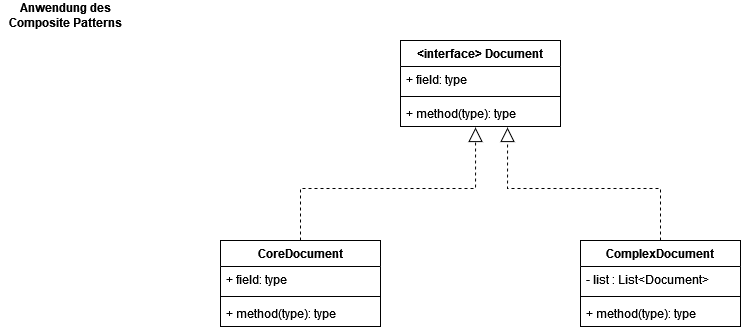

The diagram above was exported from draw.io. Its source (the exported page's mxGraphModel, read from the mxfile embedded in the PNG):
<mxGraphModel dx="1050" dy="538" grid="1" gridSize="10" guides="1" tooltips="1" connect="1" arrows="1" fold="1" page="1" pageScale="1" pageWidth="1169" pageHeight="827" math="0" shadow="0">
  <root>
    <mxCell id="0" />
    <mxCell id="1" parent="0" />
    <mxCell id="zagXpr028BY9NZ_23rTh-1" value="Anwendung des Composite Patterns" style="text;html=1;strokeColor=none;fillColor=none;align=center;verticalAlign=middle;whiteSpace=wrap;rounded=0;fontStyle=1" vertex="1" parent="1">
      <mxGeometry x="70" y="80" width="130" height="30" as="geometry" />
    </mxCell>
    <mxCell id="zagXpr028BY9NZ_23rTh-2" value="&lt;interface&gt; Document" style="swimlane;fontStyle=1;align=center;verticalAlign=top;childLayout=stackLayout;horizontal=1;startSize=26;horizontalStack=0;resizeParent=1;resizeParentMax=0;resizeLast=0;collapsible=1;marginBottom=0;" vertex="1" parent="1">
      <mxGeometry x="470" y="120" width="160" height="86" as="geometry" />
    </mxCell>
    <mxCell id="zagXpr028BY9NZ_23rTh-3" value="+ field: type" style="text;strokeColor=none;fillColor=none;align=left;verticalAlign=top;spacingLeft=4;spacingRight=4;overflow=hidden;rotatable=0;points=[[0,0.5],[1,0.5]];portConstraint=eastwest;" vertex="1" parent="zagXpr028BY9NZ_23rTh-2">
      <mxGeometry y="26" width="160" height="26" as="geometry" />
    </mxCell>
    <mxCell id="zagXpr028BY9NZ_23rTh-4" value="" style="line;strokeWidth=1;fillColor=none;align=left;verticalAlign=middle;spacingTop=-1;spacingLeft=3;spacingRight=3;rotatable=0;labelPosition=right;points=[];portConstraint=eastwest;strokeColor=inherit;" vertex="1" parent="zagXpr028BY9NZ_23rTh-2">
      <mxGeometry y="52" width="160" height="8" as="geometry" />
    </mxCell>
    <mxCell id="zagXpr028BY9NZ_23rTh-5" value="+ method(type): type" style="text;strokeColor=none;fillColor=none;align=left;verticalAlign=top;spacingLeft=4;spacingRight=4;overflow=hidden;rotatable=0;points=[[0,0.5],[1,0.5]];portConstraint=eastwest;" vertex="1" parent="zagXpr028BY9NZ_23rTh-2">
      <mxGeometry y="60" width="160" height="26" as="geometry" />
    </mxCell>
    <mxCell id="zagXpr028BY9NZ_23rTh-14" style="edgeStyle=orthogonalEdgeStyle;rounded=0;orthogonalLoop=1;jettySize=auto;html=1;entryX=0.469;entryY=1.038;entryDx=0;entryDy=0;entryPerimeter=0;dashed=1;endArrow=block;endFill=0;endSize=12;" edge="1" parent="1" source="zagXpr028BY9NZ_23rTh-6" target="zagXpr028BY9NZ_23rTh-5">
      <mxGeometry relative="1" as="geometry" />
    </mxCell>
    <mxCell id="zagXpr028BY9NZ_23rTh-6" value="CoreDocument" style="swimlane;fontStyle=1;align=center;verticalAlign=top;childLayout=stackLayout;horizontal=1;startSize=26;horizontalStack=0;resizeParent=1;resizeParentMax=0;resizeLast=0;collapsible=1;marginBottom=0;" vertex="1" parent="1">
      <mxGeometry x="290" y="320" width="160" height="86" as="geometry" />
    </mxCell>
    <mxCell id="zagXpr028BY9NZ_23rTh-7" value="+ field: type" style="text;strokeColor=none;fillColor=none;align=left;verticalAlign=top;spacingLeft=4;spacingRight=4;overflow=hidden;rotatable=0;points=[[0,0.5],[1,0.5]];portConstraint=eastwest;" vertex="1" parent="zagXpr028BY9NZ_23rTh-6">
      <mxGeometry y="26" width="160" height="26" as="geometry" />
    </mxCell>
    <mxCell id="zagXpr028BY9NZ_23rTh-8" value="" style="line;strokeWidth=1;fillColor=none;align=left;verticalAlign=middle;spacingTop=-1;spacingLeft=3;spacingRight=3;rotatable=0;labelPosition=right;points=[];portConstraint=eastwest;strokeColor=inherit;" vertex="1" parent="zagXpr028BY9NZ_23rTh-6">
      <mxGeometry y="52" width="160" height="8" as="geometry" />
    </mxCell>
    <mxCell id="zagXpr028BY9NZ_23rTh-9" value="+ method(type): type" style="text;strokeColor=none;fillColor=none;align=left;verticalAlign=top;spacingLeft=4;spacingRight=4;overflow=hidden;rotatable=0;points=[[0,0.5],[1,0.5]];portConstraint=eastwest;" vertex="1" parent="zagXpr028BY9NZ_23rTh-6">
      <mxGeometry y="60" width="160" height="26" as="geometry" />
    </mxCell>
    <mxCell id="zagXpr028BY9NZ_23rTh-15" style="edgeStyle=orthogonalEdgeStyle;rounded=0;orthogonalLoop=1;jettySize=auto;html=1;entryX=0.669;entryY=1.038;entryDx=0;entryDy=0;entryPerimeter=0;dashed=1;endArrow=block;endFill=0;endSize=12;" edge="1" parent="1" source="zagXpr028BY9NZ_23rTh-10" target="zagXpr028BY9NZ_23rTh-5">
      <mxGeometry relative="1" as="geometry" />
    </mxCell>
    <mxCell id="zagXpr028BY9NZ_23rTh-10" value="ComplexDocument" style="swimlane;fontStyle=1;align=center;verticalAlign=top;childLayout=stackLayout;horizontal=1;startSize=26;horizontalStack=0;resizeParent=1;resizeParentMax=0;resizeLast=0;collapsible=1;marginBottom=0;" vertex="1" parent="1">
      <mxGeometry x="650" y="320" width="160" height="86" as="geometry" />
    </mxCell>
    <mxCell id="zagXpr028BY9NZ_23rTh-11" value="- list : List&lt;Document&gt;" style="text;strokeColor=none;fillColor=none;align=left;verticalAlign=top;spacingLeft=4;spacingRight=4;overflow=hidden;rotatable=0;points=[[0,0.5],[1,0.5]];portConstraint=eastwest;" vertex="1" parent="zagXpr028BY9NZ_23rTh-10">
      <mxGeometry y="26" width="160" height="26" as="geometry" />
    </mxCell>
    <mxCell id="zagXpr028BY9NZ_23rTh-12" value="" style="line;strokeWidth=1;fillColor=none;align=left;verticalAlign=middle;spacingTop=-1;spacingLeft=3;spacingRight=3;rotatable=0;labelPosition=right;points=[];portConstraint=eastwest;strokeColor=inherit;" vertex="1" parent="zagXpr028BY9NZ_23rTh-10">
      <mxGeometry y="52" width="160" height="8" as="geometry" />
    </mxCell>
    <mxCell id="zagXpr028BY9NZ_23rTh-13" value="+ method(type): type" style="text;strokeColor=none;fillColor=none;align=left;verticalAlign=top;spacingLeft=4;spacingRight=4;overflow=hidden;rotatable=0;points=[[0,0.5],[1,0.5]];portConstraint=eastwest;" vertex="1" parent="zagXpr028BY9NZ_23rTh-10">
      <mxGeometry y="60" width="160" height="26" as="geometry" />
    </mxCell>
  </root>
</mxGraphModel>